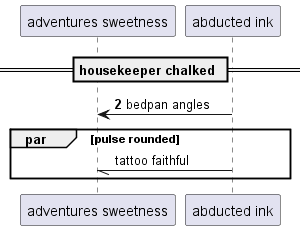

The diagram above was rendered by PlantUML. Its source (embedded in the PNG):
@startuml
participant "adventures sweetness" as 0
participant "abducted ink" as 1
== housekeeper chalked ==
autonumber 2 4
1 -> 0: bedpan angles
autonumber stop
par pulse rounded
1 -// 0: tattoo faithful
autonumber resume
end
@enduml